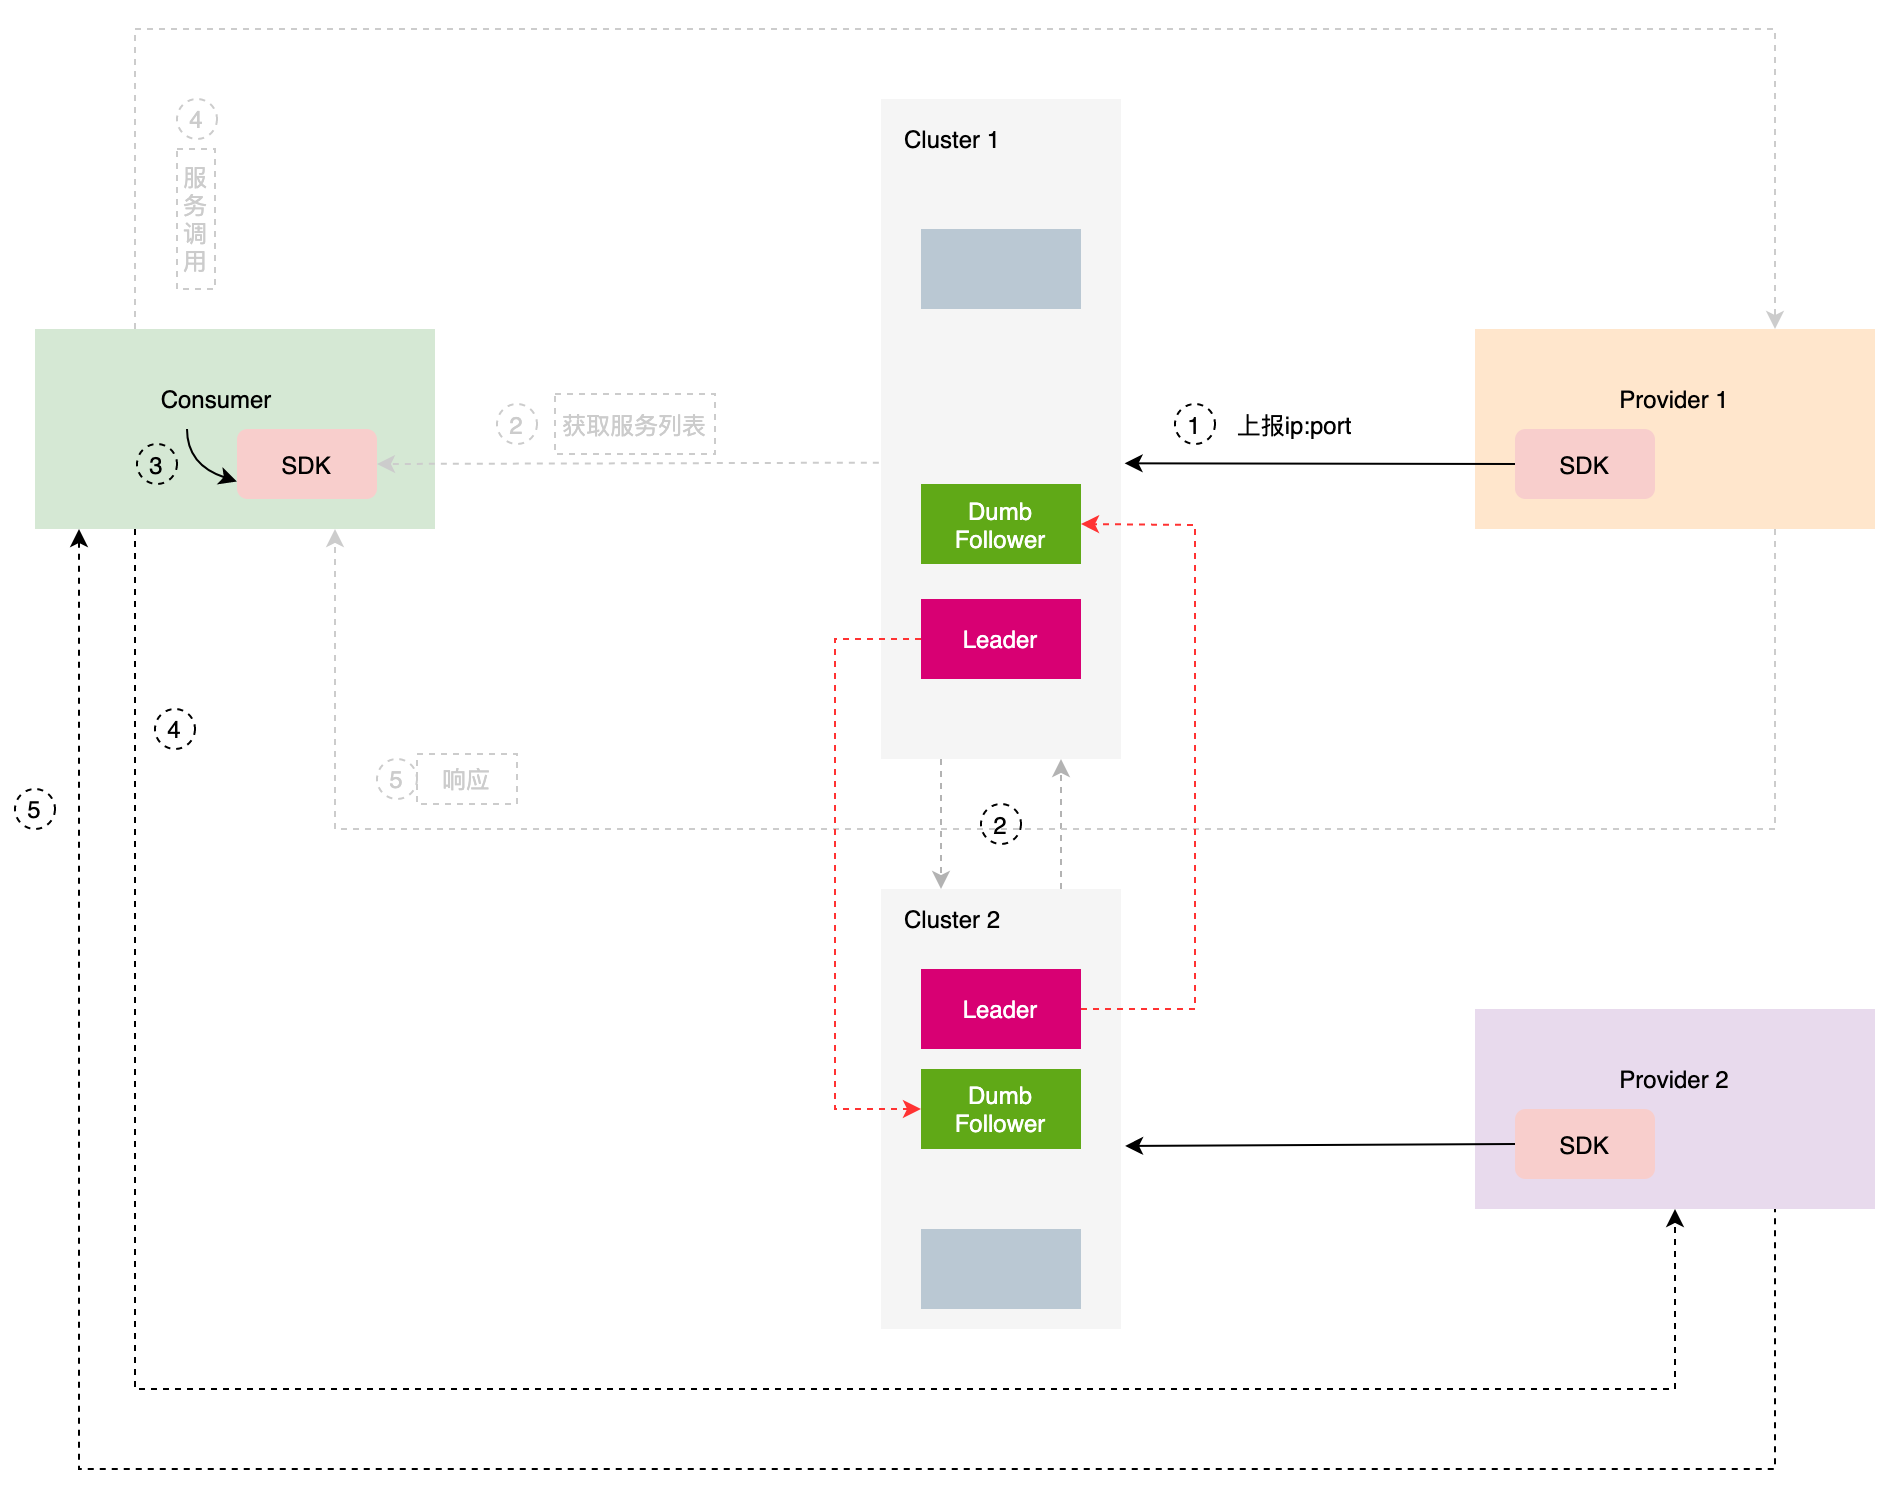

The diagram above was exported from draw.io. Its source (the exported page's mxGraphModel, read from the mxfile embedded in the PNG):
<mxGraphModel dx="2233" dy="728" grid="1" gridSize="10" guides="1" tooltips="1" connect="1" arrows="1" fold="1" page="1" pageScale="1" pageWidth="827" pageHeight="1169" math="0" shadow="0">
  <root>
    <mxCell id="0" />
    <mxCell id="1" parent="0" />
    <mxCell id="X7qGMK9cB8R1yC2NZc6N-1" value="" style="rounded=0;whiteSpace=wrap;html=1;fillColor=#ffe6cc;strokeColor=none;" parent="1" vertex="1">
      <mxGeometry x="660" y="430" width="200" height="100" as="geometry" />
    </mxCell>
    <mxCell id="X7qGMK9cB8R1yC2NZc6N-2" value="SDK" style="rounded=1;whiteSpace=wrap;html=1;fillColor=#f8cecc;strokeColor=none;" parent="1" vertex="1">
      <mxGeometry x="680" y="480" width="70" height="35" as="geometry" />
    </mxCell>
    <mxCell id="X7qGMK9cB8R1yC2NZc6N-3" value="" style="rounded=0;whiteSpace=wrap;html=1;fillColor=#f5f5f5;strokeColor=none;fontColor=#333333;" parent="1" vertex="1">
      <mxGeometry x="363" y="315" width="120" height="330" as="geometry" />
    </mxCell>
    <mxCell id="X7qGMK9cB8R1yC2NZc6N-4" value="" style="rounded=0;whiteSpace=wrap;html=1;fillColor=#bac8d3;strokeColor=none;" parent="1" vertex="1">
      <mxGeometry x="383" y="380" width="80" height="40" as="geometry" />
    </mxCell>
    <mxCell id="X7qGMK9cB8R1yC2NZc6N-5" value="Dumb&lt;br&gt;Follower" style="rounded=0;whiteSpace=wrap;html=1;fillColor=#60a917;strokeColor=none;fontColor=#ffffff;" parent="1" vertex="1">
      <mxGeometry x="383" y="507.5" width="80" height="40" as="geometry" />
    </mxCell>
    <mxCell id="X7qGMK9cB8R1yC2NZc6N-6" value="Leader" style="rounded=0;whiteSpace=wrap;html=1;fillColor=#d80073;strokeColor=none;fontColor=#ffffff;" parent="1" vertex="1">
      <mxGeometry x="383" y="565" width="80" height="40" as="geometry" />
    </mxCell>
    <mxCell id="X7qGMK9cB8R1yC2NZc6N-7" value="Cluster 1" style="text;html=1;strokeColor=none;fillColor=none;align=center;verticalAlign=middle;whiteSpace=wrap;rounded=0;" parent="1" vertex="1">
      <mxGeometry x="369" y="320" width="60" height="30" as="geometry" />
    </mxCell>
    <mxCell id="X7qGMK9cB8R1yC2NZc6N-8" value="Provider 1" style="text;html=1;strokeColor=none;fillColor=none;align=center;verticalAlign=middle;whiteSpace=wrap;rounded=0;" parent="1" vertex="1">
      <mxGeometry x="730" y="450" width="60" height="30" as="geometry" />
    </mxCell>
    <mxCell id="X7qGMK9cB8R1yC2NZc6N-9" value="" style="rounded=0;whiteSpace=wrap;html=1;fillColor=#d5e8d4;strokeColor=none;" parent="1" vertex="1">
      <mxGeometry x="-60" y="430" width="200" height="100" as="geometry" />
    </mxCell>
    <mxCell id="X7qGMK9cB8R1yC2NZc6N-10" value="SDK" style="rounded=1;whiteSpace=wrap;html=1;fillColor=#f8cecc;strokeColor=none;" parent="1" vertex="1">
      <mxGeometry x="41" y="480" width="70" height="35" as="geometry" />
    </mxCell>
    <mxCell id="X7qGMK9cB8R1yC2NZc6N-11" value="Consumer" style="text;html=1;strokeColor=none;fillColor=none;align=center;verticalAlign=middle;whiteSpace=wrap;rounded=0;" parent="1" vertex="1">
      <mxGeometry x="1" y="450" width="60" height="30" as="geometry" />
    </mxCell>
    <mxCell id="1PCaNUX1M2OfLm39Njzx-1" value="" style="endArrow=classic;html=1;rounded=0;exitX=0;exitY=0.5;exitDx=0;exitDy=0;entryX=1.015;entryY=0.552;entryDx=0;entryDy=0;entryPerimeter=0;strokeColor=#000000;" parent="1" source="X7qGMK9cB8R1yC2NZc6N-2" target="X7qGMK9cB8R1yC2NZc6N-3" edge="1">
      <mxGeometry width="50" height="50" relative="1" as="geometry">
        <mxPoint x="270" y="710" as="sourcePoint" />
        <mxPoint x="320" y="660" as="targetPoint" />
      </mxGeometry>
    </mxCell>
    <mxCell id="1PCaNUX1M2OfLm39Njzx-2" value="" style="endArrow=classic;html=1;rounded=0;exitX=-0.009;exitY=0.551;exitDx=0;exitDy=0;entryX=1;entryY=0.5;entryDx=0;entryDy=0;exitPerimeter=0;strokeColor=#CCCCCC;dashed=1;" parent="1" source="X7qGMK9cB8R1yC2NZc6N-3" target="X7qGMK9cB8R1yC2NZc6N-10" edge="1">
      <mxGeometry width="50" height="50" relative="1" as="geometry">
        <mxPoint x="579" y="507.5" as="sourcePoint" />
        <mxPoint x="496.48" y="508.14999999999986" as="targetPoint" />
      </mxGeometry>
    </mxCell>
    <mxCell id="1PCaNUX1M2OfLm39Njzx-3" value="" style="curved=1;endArrow=classic;html=1;rounded=0;exitX=0.25;exitY=1;exitDx=0;exitDy=0;entryX=0;entryY=0.75;entryDx=0;entryDy=0;" parent="1" source="X7qGMK9cB8R1yC2NZc6N-11" target="X7qGMK9cB8R1yC2NZc6N-10" edge="1">
      <mxGeometry width="50" height="50" relative="1" as="geometry">
        <mxPoint x="-29" y="630" as="sourcePoint" />
        <mxPoint x="21" y="580" as="targetPoint" />
        <Array as="points">
          <mxPoint x="16" y="498" />
        </Array>
      </mxGeometry>
    </mxCell>
    <mxCell id="1PCaNUX1M2OfLm39Njzx-4" value="" style="endArrow=classic;html=1;rounded=0;exitX=0.25;exitY=0;exitDx=0;exitDy=0;entryX=0.75;entryY=0;entryDx=0;entryDy=0;strokeColor=#CCCCCC;dashed=1;" parent="1" source="X7qGMK9cB8R1yC2NZc6N-9" target="X7qGMK9cB8R1yC2NZc6N-1" edge="1">
      <mxGeometry width="50" height="50" relative="1" as="geometry">
        <mxPoint x="371.9200000000001" y="506.83000000000015" as="sourcePoint" />
        <mxPoint x="260" y="507.5" as="targetPoint" />
        <Array as="points">
          <mxPoint x="-10" y="280" />
          <mxPoint x="810" y="280" />
        </Array>
      </mxGeometry>
    </mxCell>
    <mxCell id="1PCaNUX1M2OfLm39Njzx-7" value="" style="rounded=0;whiteSpace=wrap;html=1;fillColor=#E8DAED;strokeColor=none;" parent="1" vertex="1">
      <mxGeometry x="660" y="770" width="200" height="100" as="geometry" />
    </mxCell>
    <mxCell id="1PCaNUX1M2OfLm39Njzx-8" value="SDK" style="rounded=1;whiteSpace=wrap;html=1;fillColor=#f8cecc;strokeColor=none;" parent="1" vertex="1">
      <mxGeometry x="680" y="820" width="70" height="35" as="geometry" />
    </mxCell>
    <mxCell id="1PCaNUX1M2OfLm39Njzx-9" value="Provider 2" style="text;html=1;strokeColor=none;fillColor=none;align=center;verticalAlign=middle;whiteSpace=wrap;rounded=0;" parent="1" vertex="1">
      <mxGeometry x="730" y="790" width="60" height="30" as="geometry" />
    </mxCell>
    <mxCell id="1PCaNUX1M2OfLm39Njzx-10" value="" style="rounded=0;whiteSpace=wrap;html=1;fillColor=#f5f5f5;strokeColor=none;fontColor=#333333;" parent="1" vertex="1">
      <mxGeometry x="363" y="710" width="120" height="220" as="geometry" />
    </mxCell>
    <mxCell id="1PCaNUX1M2OfLm39Njzx-11" value="Leader" style="rounded=0;whiteSpace=wrap;html=1;fillColor=#d80073;strokeColor=none;fontColor=#ffffff;" parent="1" vertex="1">
      <mxGeometry x="383" y="750" width="80" height="40" as="geometry" />
    </mxCell>
    <mxCell id="1PCaNUX1M2OfLm39Njzx-12" value="Dumb&lt;br&gt;Follower" style="rounded=0;whiteSpace=wrap;html=1;fillColor=#60a917;strokeColor=none;fontColor=#ffffff;" parent="1" vertex="1">
      <mxGeometry x="383" y="800" width="80" height="40" as="geometry" />
    </mxCell>
    <mxCell id="1PCaNUX1M2OfLm39Njzx-13" value="" style="rounded=0;whiteSpace=wrap;html=1;fillColor=#bac8d3;strokeColor=none;" parent="1" vertex="1">
      <mxGeometry x="383" y="880" width="80" height="40" as="geometry" />
    </mxCell>
    <mxCell id="1PCaNUX1M2OfLm39Njzx-14" value="Cluster 2" style="text;html=1;strokeColor=none;fillColor=none;align=center;verticalAlign=middle;whiteSpace=wrap;rounded=0;" parent="1" vertex="1">
      <mxGeometry x="369" y="710" width="60" height="30" as="geometry" />
    </mxCell>
    <mxCell id="1PCaNUX1M2OfLm39Njzx-15" value="" style="endArrow=classic;html=1;rounded=0;exitX=0;exitY=0.5;exitDx=0;exitDy=0;entryX=1.017;entryY=0.584;entryDx=0;entryDy=0;entryPerimeter=0;strokeColor=#000000;" parent="1" source="1PCaNUX1M2OfLm39Njzx-8" target="1PCaNUX1M2OfLm39Njzx-10" edge="1">
      <mxGeometry width="50" height="50" relative="1" as="geometry">
        <mxPoint x="579" y="507.5" as="sourcePoint" />
        <mxPoint x="494.79999999999995" y="507.1600000000001" as="targetPoint" />
      </mxGeometry>
    </mxCell>
    <mxCell id="1PCaNUX1M2OfLm39Njzx-18" value="1" style="ellipse;whiteSpace=wrap;html=1;aspect=fixed;fillColor=none;dashed=1;strokeColor=#000000;fontColor=#000000;" parent="1" vertex="1">
      <mxGeometry x="510" y="467.5" width="20" height="20" as="geometry" />
    </mxCell>
    <mxCell id="1PCaNUX1M2OfLm39Njzx-19" value="3" style="ellipse;whiteSpace=wrap;html=1;aspect=fixed;fillColor=none;dashed=1;" parent="1" vertex="1">
      <mxGeometry x="-9" y="487.5" width="20" height="20" as="geometry" />
    </mxCell>
    <mxCell id="1PCaNUX1M2OfLm39Njzx-20" value="2" style="ellipse;whiteSpace=wrap;html=1;aspect=fixed;fillColor=none;dashed=1;fontColor=#CCCCCC;strokeColor=#CCCCCC;" parent="1" vertex="1">
      <mxGeometry x="171" y="467.5" width="20" height="20" as="geometry" />
    </mxCell>
    <mxCell id="1PCaNUX1M2OfLm39Njzx-21" value="5" style="ellipse;whiteSpace=wrap;html=1;aspect=fixed;fillColor=none;dashed=1;strokeColor=#CCCCCC;fontColor=#CCCCCC;" parent="1" vertex="1">
      <mxGeometry x="111" y="645" width="20" height="20" as="geometry" />
    </mxCell>
    <mxCell id="1PCaNUX1M2OfLm39Njzx-22" value="4" style="ellipse;whiteSpace=wrap;html=1;aspect=fixed;fillColor=none;dashed=1;strokeColor=#CCCCCC;fontColor=#CCCCCC;" parent="1" vertex="1">
      <mxGeometry x="11" y="315" width="20" height="20" as="geometry" />
    </mxCell>
    <mxCell id="1PCaNUX1M2OfLm39Njzx-23" value="上报ip:port" style="text;html=1;strokeColor=none;fillColor=none;align=center;verticalAlign=middle;whiteSpace=wrap;rounded=0;dashed=1;fontColor=#000000;" parent="1" vertex="1">
      <mxGeometry x="530" y="462.5" width="80" height="30" as="geometry" />
    </mxCell>
    <mxCell id="1PCaNUX1M2OfLm39Njzx-24" value="获取服务列表" style="text;html=1;strokeColor=#CCCCCC;fillColor=none;align=center;verticalAlign=middle;whiteSpace=wrap;rounded=0;dashed=1;fontColor=#CCCCCC;" parent="1" vertex="1">
      <mxGeometry x="200" y="462.5" width="80" height="30" as="geometry" />
    </mxCell>
    <mxCell id="1PCaNUX1M2OfLm39Njzx-25" value="服务调用" style="text;html=1;strokeColor=#CCCCCC;fillColor=none;align=center;verticalAlign=middle;whiteSpace=wrap;rounded=0;dashed=1;fontColor=#CCCCCC;" parent="1" vertex="1">
      <mxGeometry x="11" y="340" width="19" height="70" as="geometry" />
    </mxCell>
    <mxCell id="1PCaNUX1M2OfLm39Njzx-26" value="响应" style="text;html=1;strokeColor=#CCCCCC;fillColor=none;align=center;verticalAlign=middle;whiteSpace=wrap;rounded=0;dashed=1;fontColor=#CCCCCC;" parent="1" vertex="1">
      <mxGeometry x="131" y="642.5" width="50" height="25" as="geometry" />
    </mxCell>
    <mxCell id="1PCaNUX1M2OfLm39Njzx-31" value="" style="endArrow=classic;html=1;rounded=0;fontSize=14;fontColor=#000000;strokeColor=#B3B3B3;exitX=0.25;exitY=1;exitDx=0;exitDy=0;dashed=1;entryX=0.25;entryY=0;entryDx=0;entryDy=0;" parent="1" source="X7qGMK9cB8R1yC2NZc6N-3" target="1PCaNUX1M2OfLm39Njzx-10" edge="1">
      <mxGeometry width="50" height="50" relative="1" as="geometry">
        <mxPoint x="373" y="572.5" as="sourcePoint" />
        <mxPoint x="290" y="700" as="targetPoint" />
      </mxGeometry>
    </mxCell>
    <mxCell id="1PCaNUX1M2OfLm39Njzx-33" value="" style="endArrow=none;html=1;rounded=0;fontSize=14;fontColor=#000000;strokeColor=#000000;entryX=0.75;entryY=1;entryDx=0;entryDy=0;dashed=1;startArrow=classic;startFill=1;endFill=0;" parent="1" target="1PCaNUX1M2OfLm39Njzx-7" edge="1">
      <mxGeometry width="50" height="50" relative="1" as="geometry">
        <mxPoint x="-38" y="530" as="sourcePoint" />
        <mxPoint x="86" y="525" as="targetPoint" />
        <Array as="points">
          <mxPoint x="-38" y="1000" />
          <mxPoint x="810" y="1000" />
        </Array>
      </mxGeometry>
    </mxCell>
    <mxCell id="1PCaNUX1M2OfLm39Njzx-36" value="4" style="ellipse;whiteSpace=wrap;html=1;aspect=fixed;fillColor=none;dashed=1;" parent="1" vertex="1">
      <mxGeometry y="620" width="20" height="20" as="geometry" />
    </mxCell>
    <mxCell id="1PCaNUX1M2OfLm39Njzx-37" value="" style="endArrow=classic;html=1;rounded=0;fontSize=14;fontColor=#000000;strokeColor=#000000;exitX=0.25;exitY=1;exitDx=0;exitDy=0;entryX=0.5;entryY=1;entryDx=0;entryDy=0;dashed=1;startArrow=none;startFill=0;" parent="1" source="X7qGMK9cB8R1yC2NZc6N-9" target="1PCaNUX1M2OfLm39Njzx-7" edge="1">
      <mxGeometry width="50" height="50" relative="1" as="geometry">
        <mxPoint y="540" as="sourcePoint" />
        <mxPoint x="820" y="880" as="targetPoint" />
        <Array as="points">
          <mxPoint x="-10" y="960" />
          <mxPoint x="760" y="960" />
        </Array>
      </mxGeometry>
    </mxCell>
    <mxCell id="1PCaNUX1M2OfLm39Njzx-38" value="5" style="ellipse;whiteSpace=wrap;html=1;aspect=fixed;fillColor=none;dashed=1;" parent="1" vertex="1">
      <mxGeometry x="-70" y="660" width="20" height="20" as="geometry" />
    </mxCell>
    <mxCell id="1PCaNUX1M2OfLm39Njzx-40" value="" style="endArrow=classic;html=1;rounded=0;fontSize=14;fontColor=#000000;strokeColor=#B3B3B3;exitX=0.75;exitY=0;exitDx=0;exitDy=0;dashed=1;entryX=0.75;entryY=1;entryDx=0;entryDy=0;" parent="1" source="1PCaNUX1M2OfLm39Njzx-10" target="X7qGMK9cB8R1yC2NZc6N-3" edge="1">
      <mxGeometry width="50" height="50" relative="1" as="geometry">
        <mxPoint x="403" y="655" as="sourcePoint" />
        <mxPoint x="403" y="720" as="targetPoint" />
      </mxGeometry>
    </mxCell>
    <mxCell id="1PCaNUX1M2OfLm39Njzx-41" value="2" style="ellipse;whiteSpace=wrap;html=1;aspect=fixed;fillColor=none;dashed=1;strokeColor=#000000;fontColor=#000000;" parent="1" vertex="1">
      <mxGeometry x="413" y="667.5" width="20" height="20" as="geometry" />
    </mxCell>
    <mxCell id="1PCaNUX1M2OfLm39Njzx-43" value="" style="endArrow=classic;html=1;rounded=0;exitX=0.75;exitY=1;exitDx=0;exitDy=0;entryX=0.75;entryY=1;entryDx=0;entryDy=0;dashed=1;strokeColor=#CCCCCC;endFill=1;" parent="1" source="X7qGMK9cB8R1yC2NZc6N-1" target="X7qGMK9cB8R1yC2NZc6N-9" edge="1">
      <mxGeometry width="50" height="50" relative="1" as="geometry">
        <mxPoint x="810" y="530" as="sourcePoint" />
        <mxPoint x="90" y="530" as="targetPoint" />
        <Array as="points">
          <mxPoint x="810" y="680" />
          <mxPoint x="90" y="680" />
        </Array>
      </mxGeometry>
    </mxCell>
    <mxCell id="1PCaNUX1M2OfLm39Njzx-44" value="" style="endArrow=classic;html=1;rounded=0;fontSize=14;fontColor=#000000;strokeColor=#FF3333;exitX=0;exitY=0.5;exitDx=0;exitDy=0;dashed=1;entryX=0;entryY=0.5;entryDx=0;entryDy=0;" parent="1" source="X7qGMK9cB8R1yC2NZc6N-6" target="1PCaNUX1M2OfLm39Njzx-12" edge="1">
      <mxGeometry width="50" height="50" relative="1" as="geometry">
        <mxPoint x="463" y="720" as="sourcePoint" />
        <mxPoint x="463" y="655" as="targetPoint" />
        <Array as="points">
          <mxPoint x="340" y="585" />
          <mxPoint x="340" y="820" />
        </Array>
      </mxGeometry>
    </mxCell>
    <mxCell id="1PCaNUX1M2OfLm39Njzx-45" value="" style="endArrow=classic;html=1;rounded=0;fontSize=14;fontColor=#000000;strokeColor=#FF3333;exitX=1;exitY=0.5;exitDx=0;exitDy=0;dashed=1;entryX=1;entryY=0.5;entryDx=0;entryDy=0;" parent="1" source="1PCaNUX1M2OfLm39Njzx-11" target="X7qGMK9cB8R1yC2NZc6N-5" edge="1">
      <mxGeometry width="50" height="50" relative="1" as="geometry">
        <mxPoint x="393" y="595" as="sourcePoint" />
        <mxPoint x="393" y="845" as="targetPoint" />
        <Array as="points">
          <mxPoint x="520" y="770" />
          <mxPoint x="520" y="528" />
        </Array>
      </mxGeometry>
    </mxCell>
  </root>
</mxGraphModel>